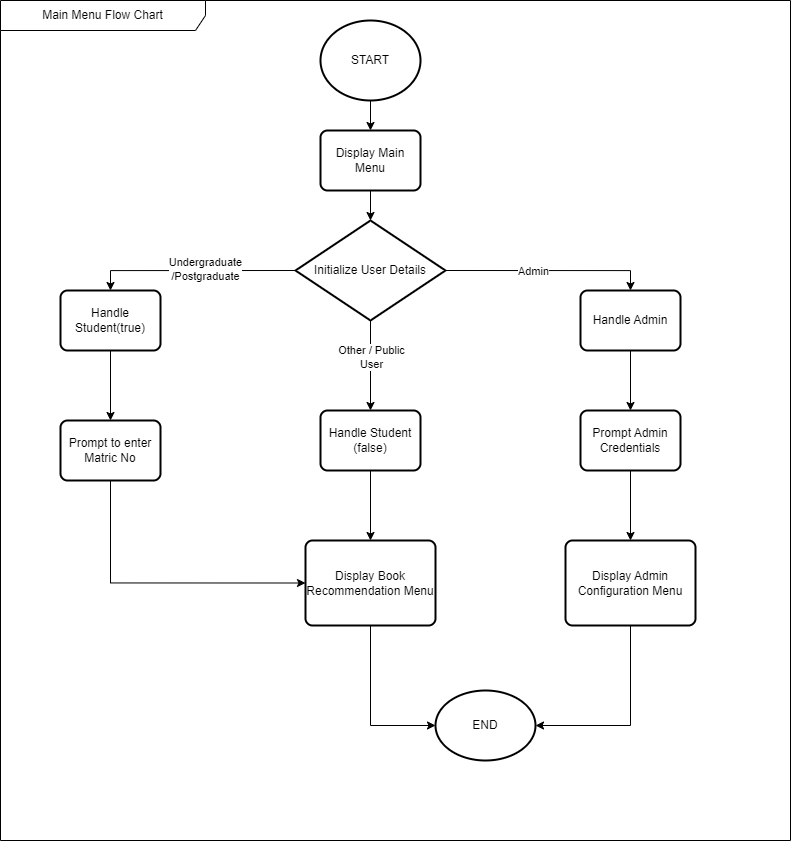

The diagram above was exported from draw.io. Its source (the exported page's mxGraphModel, read from the mxfile embedded in the PNG):
<mxGraphModel dx="3172" dy="1027" grid="1" gridSize="10" guides="1" tooltips="1" connect="1" arrows="1" fold="1" page="1" pageScale="1" pageWidth="827" pageHeight="1169" math="0" shadow="0">
  <root>
    <mxCell id="0" />
    <mxCell id="1" parent="0" />
    <mxCell id="Z2nMoJ6JiBMo4qTiAoBh-1" value="Main Menu Flow Chart" style="shape=umlFrame;whiteSpace=wrap;html=1;pointerEvents=0;width=205;height=30;movable=1;resizable=1;rotatable=1;deletable=1;editable=1;locked=0;connectable=1;" vertex="1" parent="1">
      <mxGeometry x="-810" y="20" width="790" height="840" as="geometry" />
    </mxCell>
    <mxCell id="Z2nMoJ6JiBMo4qTiAoBh-34" style="edgeStyle=orthogonalEdgeStyle;rounded=0;orthogonalLoop=1;jettySize=auto;html=1;entryX=0.5;entryY=0;entryDx=0;entryDy=0;exitX=0.5;exitY=1;exitDx=0;exitDy=0;exitPerimeter=0;" edge="1" parent="1" source="Z2nMoJ6JiBMo4qTiAoBh-55" target="Z2nMoJ6JiBMo4qTiAoBh-23">
      <mxGeometry relative="1" as="geometry">
        <mxPoint x="-440" y="120" as="sourcePoint" />
      </mxGeometry>
    </mxCell>
    <mxCell id="Z2nMoJ6JiBMo4qTiAoBh-23" value="Display Main Menu" style="rounded=1;whiteSpace=wrap;html=1;absoluteArcSize=1;arcSize=14;strokeWidth=2;" vertex="1" parent="1">
      <mxGeometry x="-490" y="150" width="100" height="60" as="geometry" />
    </mxCell>
    <mxCell id="Z2nMoJ6JiBMo4qTiAoBh-27" style="edgeStyle=orthogonalEdgeStyle;rounded=0;orthogonalLoop=1;jettySize=auto;html=1;exitX=0;exitY=0.5;exitDx=0;exitDy=0;exitPerimeter=0;entryX=0.5;entryY=0;entryDx=0;entryDy=0;" edge="1" parent="1" source="Z2nMoJ6JiBMo4qTiAoBh-24" target="Z2nMoJ6JiBMo4qTiAoBh-25">
      <mxGeometry relative="1" as="geometry" />
    </mxCell>
    <mxCell id="Z2nMoJ6JiBMo4qTiAoBh-28" value="Undergraduate&lt;div&gt;/Postgraduate&lt;/div&gt;" style="edgeLabel;html=1;align=center;verticalAlign=middle;resizable=0;points=[];" vertex="1" connectable="0" parent="Z2nMoJ6JiBMo4qTiAoBh-27">
      <mxGeometry x="-0.1215" y="-2" relative="1" as="geometry">
        <mxPoint as="offset" />
      </mxGeometry>
    </mxCell>
    <mxCell id="Z2nMoJ6JiBMo4qTiAoBh-41" style="edgeStyle=orthogonalEdgeStyle;rounded=0;orthogonalLoop=1;jettySize=auto;html=1;exitX=0.5;exitY=1;exitDx=0;exitDy=0;exitPerimeter=0;" edge="1" parent="1" source="Z2nMoJ6JiBMo4qTiAoBh-24" target="Z2nMoJ6JiBMo4qTiAoBh-26">
      <mxGeometry relative="1" as="geometry">
        <Array as="points">
          <mxPoint x="-440" y="370" />
          <mxPoint x="-440" y="370" />
        </Array>
      </mxGeometry>
    </mxCell>
    <mxCell id="Z2nMoJ6JiBMo4qTiAoBh-42" value="Other / Public&lt;div&gt;User&lt;/div&gt;" style="edgeLabel;html=1;align=center;verticalAlign=middle;resizable=0;points=[];" vertex="1" connectable="0" parent="Z2nMoJ6JiBMo4qTiAoBh-41">
      <mxGeometry x="-0.1943" relative="1" as="geometry">
        <mxPoint as="offset" />
      </mxGeometry>
    </mxCell>
    <mxCell id="Z2nMoJ6JiBMo4qTiAoBh-48" style="edgeStyle=orthogonalEdgeStyle;rounded=0;orthogonalLoop=1;jettySize=auto;html=1;exitX=1;exitY=0.5;exitDx=0;exitDy=0;exitPerimeter=0;entryX=0.5;entryY=0;entryDx=0;entryDy=0;" edge="1" parent="1" source="Z2nMoJ6JiBMo4qTiAoBh-24" target="Z2nMoJ6JiBMo4qTiAoBh-46">
      <mxGeometry relative="1" as="geometry" />
    </mxCell>
    <mxCell id="Z2nMoJ6JiBMo4qTiAoBh-49" value="Admin" style="edgeLabel;html=1;align=center;verticalAlign=middle;resizable=0;points=[];" vertex="1" connectable="0" parent="Z2nMoJ6JiBMo4qTiAoBh-48">
      <mxGeometry x="-0.1415" y="-4" relative="1" as="geometry">
        <mxPoint y="-4" as="offset" />
      </mxGeometry>
    </mxCell>
    <mxCell id="Z2nMoJ6JiBMo4qTiAoBh-24" value="Initialize User Details" style="strokeWidth=2;html=1;shape=mxgraph.flowchart.decision;whiteSpace=wrap;" vertex="1" parent="1">
      <mxGeometry x="-515" y="240" width="150" height="100" as="geometry" />
    </mxCell>
    <mxCell id="Z2nMoJ6JiBMo4qTiAoBh-32" style="edgeStyle=orthogonalEdgeStyle;rounded=0;orthogonalLoop=1;jettySize=auto;html=1;exitX=0.5;exitY=1;exitDx=0;exitDy=0;entryX=0.5;entryY=0;entryDx=0;entryDy=0;" edge="1" parent="1" source="Z2nMoJ6JiBMo4qTiAoBh-25" target="Z2nMoJ6JiBMo4qTiAoBh-31">
      <mxGeometry relative="1" as="geometry">
        <mxPoint x="-700" y="410" as="targetPoint" />
      </mxGeometry>
    </mxCell>
    <mxCell id="Z2nMoJ6JiBMo4qTiAoBh-25" value="Handle Student(true)" style="rounded=1;whiteSpace=wrap;html=1;absoluteArcSize=1;arcSize=14;strokeWidth=2;" vertex="1" parent="1">
      <mxGeometry x="-750" y="310" width="100" height="60" as="geometry" />
    </mxCell>
    <mxCell id="Z2nMoJ6JiBMo4qTiAoBh-43" value="" style="edgeStyle=orthogonalEdgeStyle;rounded=0;orthogonalLoop=1;jettySize=auto;html=1;" edge="1" parent="1" source="Z2nMoJ6JiBMo4qTiAoBh-26" target="Z2nMoJ6JiBMo4qTiAoBh-37">
      <mxGeometry relative="1" as="geometry" />
    </mxCell>
    <mxCell id="Z2nMoJ6JiBMo4qTiAoBh-26" value="Handle Student (false)" style="rounded=1;whiteSpace=wrap;html=1;absoluteArcSize=1;arcSize=14;strokeWidth=2;" vertex="1" parent="1">
      <mxGeometry x="-490" y="430" width="100" height="60" as="geometry" />
    </mxCell>
    <mxCell id="Z2nMoJ6JiBMo4qTiAoBh-44" style="edgeStyle=orthogonalEdgeStyle;rounded=0;orthogonalLoop=1;jettySize=auto;html=1;exitX=0.5;exitY=1;exitDx=0;exitDy=0;entryX=0;entryY=0.5;entryDx=0;entryDy=0;" edge="1" parent="1" source="Z2nMoJ6JiBMo4qTiAoBh-31" target="Z2nMoJ6JiBMo4qTiAoBh-37">
      <mxGeometry relative="1" as="geometry" />
    </mxCell>
    <mxCell id="Z2nMoJ6JiBMo4qTiAoBh-31" value="Prompt to enter Matric No" style="rounded=1;whiteSpace=wrap;html=1;absoluteArcSize=1;arcSize=14;strokeWidth=2;" vertex="1" parent="1">
      <mxGeometry x="-750" y="440" width="100" height="60" as="geometry" />
    </mxCell>
    <mxCell id="Z2nMoJ6JiBMo4qTiAoBh-36" style="edgeStyle=orthogonalEdgeStyle;rounded=0;orthogonalLoop=1;jettySize=auto;html=1;exitX=0.5;exitY=1;exitDx=0;exitDy=0;entryX=0.5;entryY=0;entryDx=0;entryDy=0;entryPerimeter=0;" edge="1" parent="1" source="Z2nMoJ6JiBMo4qTiAoBh-23" target="Z2nMoJ6JiBMo4qTiAoBh-24">
      <mxGeometry relative="1" as="geometry" />
    </mxCell>
    <mxCell id="Z2nMoJ6JiBMo4qTiAoBh-37" value="Display Book Recommendation Menu" style="rounded=1;whiteSpace=wrap;html=1;absoluteArcSize=1;arcSize=14;strokeWidth=2;" vertex="1" parent="1">
      <mxGeometry x="-505" y="560" width="130" height="85" as="geometry" />
    </mxCell>
    <mxCell id="Z2nMoJ6JiBMo4qTiAoBh-53" style="edgeStyle=orthogonalEdgeStyle;rounded=0;orthogonalLoop=1;jettySize=auto;html=1;exitX=0.5;exitY=1;exitDx=0;exitDy=0;" edge="1" parent="1" source="Z2nMoJ6JiBMo4qTiAoBh-46" target="Z2nMoJ6JiBMo4qTiAoBh-51">
      <mxGeometry relative="1" as="geometry" />
    </mxCell>
    <mxCell id="Z2nMoJ6JiBMo4qTiAoBh-46" value="Handle Admin" style="rounded=1;whiteSpace=wrap;html=1;absoluteArcSize=1;arcSize=14;strokeWidth=2;" vertex="1" parent="1">
      <mxGeometry x="-230" y="310" width="100" height="60" as="geometry" />
    </mxCell>
    <mxCell id="Z2nMoJ6JiBMo4qTiAoBh-50" value="Display Admin Configuration Menu" style="rounded=1;whiteSpace=wrap;html=1;absoluteArcSize=1;arcSize=14;strokeWidth=2;" vertex="1" parent="1">
      <mxGeometry x="-245" y="560" width="130" height="85" as="geometry" />
    </mxCell>
    <mxCell id="Z2nMoJ6JiBMo4qTiAoBh-52" style="edgeStyle=orthogonalEdgeStyle;rounded=0;orthogonalLoop=1;jettySize=auto;html=1;" edge="1" parent="1" source="Z2nMoJ6JiBMo4qTiAoBh-51" target="Z2nMoJ6JiBMo4qTiAoBh-50">
      <mxGeometry relative="1" as="geometry" />
    </mxCell>
    <mxCell id="Z2nMoJ6JiBMo4qTiAoBh-51" value="Prompt Admin Credentials" style="rounded=1;whiteSpace=wrap;html=1;absoluteArcSize=1;arcSize=14;strokeWidth=2;" vertex="1" parent="1">
      <mxGeometry x="-230" y="430" width="100" height="60" as="geometry" />
    </mxCell>
    <mxCell id="Z2nMoJ6JiBMo4qTiAoBh-55" value="START" style="strokeWidth=2;html=1;shape=mxgraph.flowchart.start_2;whiteSpace=wrap;" vertex="1" parent="1">
      <mxGeometry x="-490" y="40" width="100" height="80" as="geometry" />
    </mxCell>
    <mxCell id="Z2nMoJ6JiBMo4qTiAoBh-56" value="END" style="strokeWidth=2;html=1;shape=mxgraph.flowchart.start_2;whiteSpace=wrap;" vertex="1" parent="1">
      <mxGeometry x="-375" y="710" width="100" height="70" as="geometry" />
    </mxCell>
    <mxCell id="Z2nMoJ6JiBMo4qTiAoBh-58" style="edgeStyle=orthogonalEdgeStyle;rounded=0;orthogonalLoop=1;jettySize=auto;html=1;exitX=0.5;exitY=1;exitDx=0;exitDy=0;entryX=0;entryY=0.5;entryDx=0;entryDy=0;entryPerimeter=0;" edge="1" parent="1" source="Z2nMoJ6JiBMo4qTiAoBh-37" target="Z2nMoJ6JiBMo4qTiAoBh-56">
      <mxGeometry relative="1" as="geometry" />
    </mxCell>
    <mxCell id="Z2nMoJ6JiBMo4qTiAoBh-60" style="edgeStyle=orthogonalEdgeStyle;rounded=0;orthogonalLoop=1;jettySize=auto;html=1;exitX=0.5;exitY=1;exitDx=0;exitDy=0;entryX=1;entryY=0.5;entryDx=0;entryDy=0;entryPerimeter=0;" edge="1" parent="1" source="Z2nMoJ6JiBMo4qTiAoBh-50" target="Z2nMoJ6JiBMo4qTiAoBh-56">
      <mxGeometry relative="1" as="geometry" />
    </mxCell>
  </root>
</mxGraphModel>